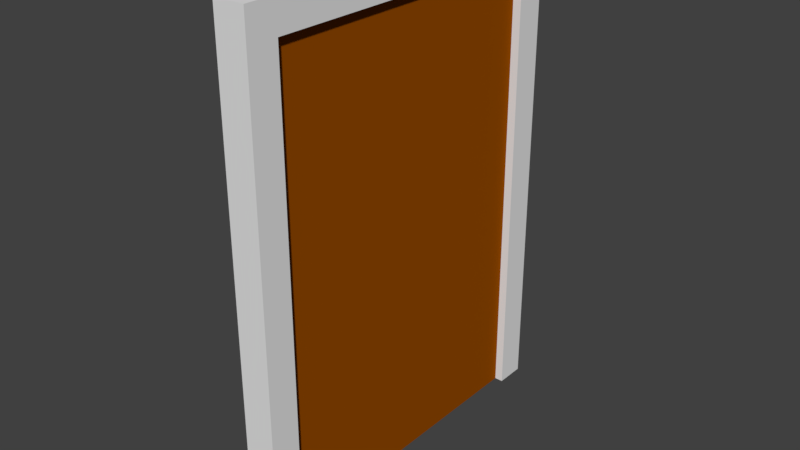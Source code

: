 # Source: Door.blend  (saved by Blender 2.79.0; exported with 4.5.12 LTS)
import bpy
from mathutils import Matrix  # noqa: F401  (used for matrix-valued properties, if any)

bpy.ops.wm.read_factory_settings(use_empty=True)
scene = bpy.context.scene
scene.name = 'Scene'

# ---- collections
col_collection_1 = bpy.data.collections.new('Collection 1'); scene.collection.children.link(col_collection_1)

# ---- materials (node trees are filled in below, after node groups)
mat_material_005 = bpy.data.materials.new('Material.005')
mat_material_005.alpha_threshold = 0.0
mat_material_005.roughness = 0.5

# ---- material node trees
mat_material_005.use_nodes = True; mat_material_005.node_tree.nodes.clear()
_N = mat_material_005.node_tree.nodes; _L = mat_material_005.node_tree.links
n0 = _N.new('ShaderNodeOutputMaterial'); n0.name = 'Material Output'; n0.location = (300, 300)
n1 = _N.new('ShaderNodeBsdfDiffuse'); n1.name = 'Diffuse BSDF'; n1.location = (10, 300)
n1.inputs[0].default_value = (0.305, 0.07036, 0.0, 1.0)
_L.new(n1.outputs[0], n0.inputs[0])
n0.is_active_output = True

# ---- world
world_world = bpy.data.worlds.new('World'); scene.world = world_world
world_world.color = (0.05088, 0.05088, 0.05088)
world_world.use_sun_shadow = False
world_world.sun_shadow_jitter_overblur = 0.0
world_world.cycles.sampling_method = 'MANUAL'

# ---- meshes
me_cube_001 = bpy.data.meshes.new('Cube.001')
me_cube_001.from_pydata([(-1.0, -1.0, -1.0), (-1.0, -1.0, 1.0), (-1.0, 1.0, -1.0), (-1.0, 1.0, 1.0), (1.0, -1.0, -1.0), (1.0, -1.0, 1.0), (1.0, 1.0, -1.0), (1.0, 1.0, 1.0), (-1.0, 0.8478, -1.0), (-1.0, -0.8479, -1.0), (-1.0, -0.8479, 0.885), (-1.0, 0.8478, 0.8849), (-0.8498, 0.8478, -1.0), (-0.8453, -0.8478, -1.0), (-0.8456, -0.8478, 0.8849), (-0.8456, 0.8478, 0.8849), (-0.8453, 0.8346, -1.0), (-0.8453, -0.8346, -1.0), (-0.8453, -0.8346, 0.875), (-0.8453, 0.8346, 0.875), (1.0, 0.8346, -1.0), (1.0, -0.8346, -1.0), (1.0, -0.8346, 0.875), (1.0, 0.8346, 0.875), (1.0, 1.0, -1.0), (1.0, -1.0, -1.0), (1.0, -1.0, 1.0), (1.0, 1.0, 1.0)], [], [(3, 2, 8, 11), (2, 3, 7, 6), (4, 5, 1, 0), (7, 3, 1, 5), (0, 1, 10, 9), (1, 3, 11, 10), (8, 11, 15, 12), (11, 10, 14, 15), (9, 10, 14, 13), (12, 15, 19, 16), (15, 14, 18, 19), (13, 14, 18, 17), (16, 19, 23, 20), (19, 18, 22, 23), (17, 18, 22, 21), (20, 23, 27, 24), (23, 22, 26, 27), (21, 22, 26, 25)])
me_cube_001.use_remesh_preserve_volume = False
me_cube_001.use_remesh_preserve_attributes = False
me_cube_001.use_mirror_vertex_groups = False
me_cube_001.update()
me_cube_002 = bpy.data.meshes.new('Cube.002')
me_cube_002.from_pydata([(-1.0, -1.0, -1.0), (-1.0, -1.0, 1.0), (-1.0, 1.0, -1.0), (-1.0, 1.0, 1.0), (1.0, -1.0, -1.0), (1.0, -1.0, 1.0), (1.0, 1.0, -1.0), (1.0, 1.0, 1.0)], [], [(0, 1, 3, 2), (2, 3, 7, 6), (6, 7, 5, 4), (4, 5, 1, 0), (2, 6, 4, 0), (7, 3, 1, 5)])
_uv = me_cube_002.uv_layers.new(name='UVMap')
_uv.uv.foreach_set('vector', [0.0, 0.0, 1.0, 0.0, 1.0, 1.0, 0.0, 1.0, 0.0, 0.0, 1.0, 0.0, 1.0, 1.0, 0.0, 1.0, 0.0, 0.0, 1.0, 0.0, 1.0, 1.0, 0.0, 1.0, 0.0, 0.0, 1.0, 0.0, 1.0, 1.0, 0.0, 1.0, 0.0, 0.0, 1.0, 0.0, 1.0, 1.0, 0.0, 1.0, 0.0, 0.0, 1.0, 0.0, 1.0, 1.0, 0.0, 1.0])
me_cube_002.materials.append(mat_material_005)
me_cube_002.use_remesh_preserve_volume = False
me_cube_002.use_remesh_preserve_attributes = False
me_cube_002.use_mirror_vertex_groups = False
me_cube_002.update()

# ---- objects
ob_frame = bpy.data.objects.new('Frame', me_cube_001)
ob_door = bpy.data.objects.new('Door', me_cube_002)

# ---- transforms, parenting, visibility, modifiers, constraints
ob_frame.location = (0.0, 0.0, 0.05)
ob_frame.scale = (0.05127, 0.6, 0.8)
ob_frame.lineart.crease_threshold = 0.0
ob_door.location = (-0.001495, 9.117e-07, 0.0)
ob_door.scale = (0.025, 0.5008, 0.75)
ob_door.lineart.crease_threshold = 0.0

# ---- collection membership
col_collection_1.objects.link(ob_frame)
col_collection_1.objects.link(ob_door)

# ---- scene / render settings (as saved in the file)
scene.frame_start = 1; scene.frame_end = 250; scene.frame_set(3)
scene.render.engine = 'CYCLES'
scene.render.resolution_percentage = 50
scene.render.dither_intensity = 0.0
scene.cycles.use_denoising = False
scene.cycles.samples = 128
scene.cycles.sampling_pattern = 'TABULATED_SOBOL'
scene.cycles.use_adaptive_sampling = False
scene.cycles.use_light_tree = False
scene.cycles.blur_glossy = 0.0
scene.cycles.sample_clamp_indirect = 0.0
scene.view_settings.view_transform = 'Standard'
bpy.context.view_layer.update()

# ---- added for rendering (the .blend has no active camera and no usable light): camera, sun
cam_auto = bpy.data.cameras.new('AutoCamera')
cam_auto.lens = 50.0
cam_auto.sensor_width = 36.0
cam_auto.clip_end = 1000.0
ob_auto_camera = bpy.data.objects.new('AutoCamera', cam_auto)
scene.collection.objects.link(ob_auto_camera)
ob_auto_camera.location = (1.85288, -2.22346, 1.53231)
ob_auto_camera.rotation_euler = (1.09748, -7.21219e-08, 0.694738)
scene.camera = ob_auto_camera
light_auto_sun = bpy.data.lights.new('AutoSun', 'SUN')
light_auto_sun.energy = 3.0
light_auto_sun.angle = 0.0523599
ob_auto_sun = bpy.data.objects.new('AutoSun', light_auto_sun)
scene.collection.objects.link(ob_auto_sun)
ob_auto_sun.rotation_euler = (0.872665, 0.174533, 0.523599)
bpy.context.view_layer.update()
